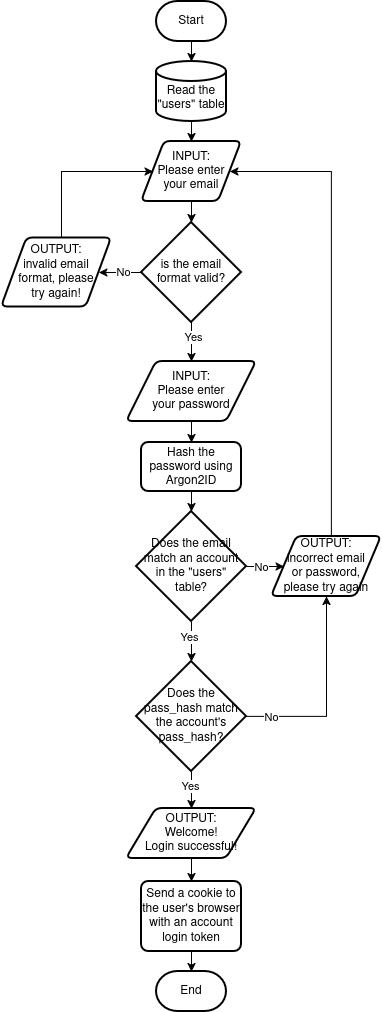

The diagram above was exported from draw.io. Its source (the exported page's mxGraphModel, read from the mxfile embedded in the PNG):
<mxGraphModel dx="802" dy="488" grid="1" gridSize="10" guides="1" tooltips="1" connect="1" arrows="1" fold="1" page="1" pageScale="1" pageWidth="3300" pageHeight="4681" math="0" shadow="0">
  <root>
    <mxCell id="0" />
    <mxCell id="1" parent="0" />
    <mxCell id="4wa5L6vkcRjV663KCV1w-4" edge="1" parent="1" source="4wa5L6vkcRjV663KCV1w-1" style="edgeStyle=orthogonalEdgeStyle;rounded=0;orthogonalLoop=1;jettySize=auto;html=1;" target="4wa5L6vkcRjV663KCV1w-2" value="">
      <mxGeometry relative="1" as="geometry" />
    </mxCell>
    <mxCell id="4wa5L6vkcRjV663KCV1w-1" parent="1" style="strokeWidth=2;html=1;shape=mxgraph.flowchart.terminator;whiteSpace=wrap;" value="Start" vertex="1">
      <mxGeometry height="40" width="70" x="355" y="70" as="geometry" />
    </mxCell>
    <mxCell id="4wa5L6vkcRjV663KCV1w-7" edge="1" parent="1" source="4wa5L6vkcRjV663KCV1w-2" style="edgeStyle=orthogonalEdgeStyle;rounded=0;orthogonalLoop=1;jettySize=auto;html=1;" target="4wa5L6vkcRjV663KCV1w-6" value="">
      <mxGeometry relative="1" as="geometry" />
    </mxCell>
    <mxCell id="4wa5L6vkcRjV663KCV1w-2" parent="1" style="strokeWidth=2;html=1;shape=mxgraph.flowchart.database;whiteSpace=wrap;" value="&lt;div&gt;&lt;br&gt;&lt;/div&gt;&lt;div&gt;Read the &quot;users&quot; table&lt;/div&gt;" vertex="1">
      <mxGeometry height="60" width="70" x="355" y="130" as="geometry" />
    </mxCell>
    <mxCell id="4wa5L6vkcRjV663KCV1w-10" edge="1" parent="1" source="4wa5L6vkcRjV663KCV1w-6" style="edgeStyle=orthogonalEdgeStyle;rounded=0;orthogonalLoop=1;jettySize=auto;html=1;" target="4wa5L6vkcRjV663KCV1w-8" value="">
      <mxGeometry relative="1" as="geometry" />
    </mxCell>
    <mxCell id="4wa5L6vkcRjV663KCV1w-6" parent="1" style="shape=parallelogram;html=1;strokeWidth=2;perimeter=parallelogramPerimeter;whiteSpace=wrap;rounded=1;arcSize=12;size=0.23;" value="&lt;div&gt;INPUT:&lt;/div&gt;&lt;div&gt;Please enter&lt;/div&gt;&lt;div&gt;your email&lt;/div&gt;" vertex="1">
      <mxGeometry height="60" width="100" x="340" y="210" as="geometry" />
    </mxCell>
    <mxCell id="4wa5L6vkcRjV663KCV1w-12" edge="1" parent="1" source="4wa5L6vkcRjV663KCV1w-8" style="edgeStyle=orthogonalEdgeStyle;rounded=0;orthogonalLoop=1;jettySize=auto;html=1;" target="4wa5L6vkcRjV663KCV1w-11" value="">
      <mxGeometry relative="1" as="geometry" />
    </mxCell>
    <mxCell id="4wa5L6vkcRjV663KCV1w-13" connectable="0" parent="4wa5L6vkcRjV663KCV1w-12" style="edgeLabel;html=1;align=center;verticalAlign=middle;resizable=0;points=[];" value="No" vertex="1">
      <mxGeometry relative="1" x="0.245" y="-1" as="geometry">
        <mxPoint as="offset" />
      </mxGeometry>
    </mxCell>
    <mxCell id="4wa5L6vkcRjV663KCV1w-16" edge="1" parent="1" source="4wa5L6vkcRjV663KCV1w-8" style="edgeStyle=orthogonalEdgeStyle;rounded=0;orthogonalLoop=1;jettySize=auto;html=1;" target="4wa5L6vkcRjV663KCV1w-15" value="">
      <mxGeometry relative="1" as="geometry" />
    </mxCell>
    <mxCell id="4wa5L6vkcRjV663KCV1w-17" connectable="0" parent="4wa5L6vkcRjV663KCV1w-16" style="edgeLabel;html=1;align=center;verticalAlign=middle;resizable=0;points=[];" value="Yes" vertex="1">
      <mxGeometry relative="1" x="-0.3171" y="1" as="geometry">
        <mxPoint as="offset" />
      </mxGeometry>
    </mxCell>
    <mxCell id="4wa5L6vkcRjV663KCV1w-8" parent="1" style="strokeWidth=2;html=1;shape=mxgraph.flowchart.decision;whiteSpace=wrap;" value="&lt;div&gt;is the email&lt;/div&gt;&lt;div&gt;format valid?&lt;/div&gt;" vertex="1">
      <mxGeometry height="100" width="100" x="340" y="291" as="geometry" />
    </mxCell>
    <mxCell id="4wa5L6vkcRjV663KCV1w-14" edge="1" parent="1" source="4wa5L6vkcRjV663KCV1w-11" style="edgeStyle=orthogonalEdgeStyle;rounded=0;orthogonalLoop=1;jettySize=auto;html=1;entryX=0;entryY=0.5;entryDx=0;entryDy=0;" target="4wa5L6vkcRjV663KCV1w-6">
      <mxGeometry relative="1" as="geometry">
        <Array as="points">
          <mxPoint x="260" y="240" />
        </Array>
      </mxGeometry>
    </mxCell>
    <mxCell id="4wa5L6vkcRjV663KCV1w-11" parent="1" style="shape=parallelogram;html=1;strokeWidth=2;perimeter=parallelogramPerimeter;whiteSpace=wrap;rounded=1;arcSize=12;size=0.23;" value="&lt;div&gt;OUTPUT:&lt;/div&gt;&lt;div&gt;invalid email&lt;/div&gt;&lt;div&gt;format, please&lt;/div&gt;&lt;div&gt;try again!&lt;/div&gt;" vertex="1">
      <mxGeometry height="69" width="110" x="200" y="306.5" as="geometry" />
    </mxCell>
    <mxCell id="4wa5L6vkcRjV663KCV1w-19" edge="1" parent="1" source="4wa5L6vkcRjV663KCV1w-15" style="edgeStyle=orthogonalEdgeStyle;rounded=0;orthogonalLoop=1;jettySize=auto;html=1;" target="4wa5L6vkcRjV663KCV1w-18" value="">
      <mxGeometry relative="1" as="geometry" />
    </mxCell>
    <mxCell id="4wa5L6vkcRjV663KCV1w-15" parent="1" style="shape=parallelogram;html=1;strokeWidth=2;perimeter=parallelogramPerimeter;whiteSpace=wrap;rounded=1;arcSize=12;size=0.23;" value="&lt;div&gt;INPUT:&lt;/div&gt;&lt;div&gt;Please enter&lt;/div&gt;&lt;div&gt;your password&lt;/div&gt;" vertex="1">
      <mxGeometry height="60" width="130" x="325" y="430" as="geometry" />
    </mxCell>
    <mxCell id="4wa5L6vkcRjV663KCV1w-22" edge="1" parent="1" source="4wa5L6vkcRjV663KCV1w-18" style="edgeStyle=orthogonalEdgeStyle;rounded=0;orthogonalLoop=1;jettySize=auto;html=1;" target="4wa5L6vkcRjV663KCV1w-21" value="">
      <mxGeometry relative="1" as="geometry" />
    </mxCell>
    <mxCell id="4wa5L6vkcRjV663KCV1w-18" parent="1" style="rounded=1;whiteSpace=wrap;html=1;absoluteArcSize=1;arcSize=14;strokeWidth=2;" value="Hash the password using Argon2ID" vertex="1">
      <mxGeometry height="49" width="100" x="340" y="511" as="geometry" />
    </mxCell>
    <mxCell id="4wa5L6vkcRjV663KCV1w-29" edge="1" parent="1" source="4wa5L6vkcRjV663KCV1w-20" style="edgeStyle=orthogonalEdgeStyle;rounded=0;orthogonalLoop=1;jettySize=auto;html=1;entryX=0.5;entryY=1;entryDx=0;entryDy=0;" target="4wa5L6vkcRjV663KCV1w-23">
      <mxGeometry relative="1" as="geometry" />
    </mxCell>
    <mxCell id="4wa5L6vkcRjV663KCV1w-30" connectable="0" parent="4wa5L6vkcRjV663KCV1w-29" style="edgeLabel;html=1;align=center;verticalAlign=middle;resizable=0;points=[];" value="No" vertex="1">
      <mxGeometry relative="1" x="-0.7889" as="geometry">
        <mxPoint x="3" as="offset" />
      </mxGeometry>
    </mxCell>
    <mxCell id="4wa5L6vkcRjV663KCV1w-32" edge="1" parent="1" source="4wa5L6vkcRjV663KCV1w-20" style="edgeStyle=orthogonalEdgeStyle;rounded=0;orthogonalLoop=1;jettySize=auto;html=1;" target="4wa5L6vkcRjV663KCV1w-31" value="">
      <mxGeometry relative="1" as="geometry" />
    </mxCell>
    <mxCell id="4wa5L6vkcRjV663KCV1w-33" connectable="0" parent="4wa5L6vkcRjV663KCV1w-32" style="edgeLabel;html=1;align=center;verticalAlign=middle;resizable=0;points=[];" value="Yes" vertex="1">
      <mxGeometry relative="1" x="-0.68" y="3" as="geometry">
        <mxPoint x="-5" y="7" as="offset" />
      </mxGeometry>
    </mxCell>
    <mxCell id="4wa5L6vkcRjV663KCV1w-20" parent="1" style="strokeWidth=2;html=1;shape=mxgraph.flowchart.decision;whiteSpace=wrap;" value="Does the pass_hash match the account's pass_hash?" vertex="1">
      <mxGeometry height="110" width="110" x="335" y="730" as="geometry" />
    </mxCell>
    <mxCell id="4wa5L6vkcRjV663KCV1w-24" edge="1" parent="1" source="4wa5L6vkcRjV663KCV1w-21" style="edgeStyle=orthogonalEdgeStyle;rounded=0;orthogonalLoop=1;jettySize=auto;html=1;" target="4wa5L6vkcRjV663KCV1w-23" value="">
      <mxGeometry relative="1" as="geometry" />
    </mxCell>
    <mxCell id="4wa5L6vkcRjV663KCV1w-25" connectable="0" parent="4wa5L6vkcRjV663KCV1w-24" style="edgeLabel;html=1;align=center;verticalAlign=middle;resizable=0;points=[];" value="No" vertex="1">
      <mxGeometry relative="1" x="0.3599" y="-4" as="geometry">
        <mxPoint x="-2" y="-4" as="offset" />
      </mxGeometry>
    </mxCell>
    <mxCell id="4wa5L6vkcRjV663KCV1w-27" edge="1" parent="1" source="4wa5L6vkcRjV663KCV1w-21" style="edgeStyle=orthogonalEdgeStyle;rounded=0;orthogonalLoop=1;jettySize=auto;html=1;" target="4wa5L6vkcRjV663KCV1w-20" value="">
      <mxGeometry relative="1" as="geometry" />
    </mxCell>
    <mxCell id="4wa5L6vkcRjV663KCV1w-28" connectable="0" parent="4wa5L6vkcRjV663KCV1w-27" style="edgeLabel;html=1;align=center;verticalAlign=middle;resizable=0;points=[];" value="Yes" vertex="1">
      <mxGeometry relative="1" x="-0.2195" y="-3" as="geometry">
        <mxPoint y="-1" as="offset" />
      </mxGeometry>
    </mxCell>
    <mxCell id="4wa5L6vkcRjV663KCV1w-21" parent="1" style="strokeWidth=2;html=1;shape=mxgraph.flowchart.decision;whiteSpace=wrap;" value="&lt;div&gt;Does the email match an account&lt;/div&gt;&lt;div&gt;in the &quot;users&quot;&lt;/div&gt;&lt;div&gt;table?&lt;/div&gt;" vertex="1">
      <mxGeometry height="110" width="110" x="335" y="580" as="geometry" />
    </mxCell>
    <mxCell id="4wa5L6vkcRjV663KCV1w-26" edge="1" parent="1" source="4wa5L6vkcRjV663KCV1w-23" style="edgeStyle=orthogonalEdgeStyle;rounded=0;orthogonalLoop=1;jettySize=auto;html=1;entryX=1;entryY=0.5;entryDx=0;entryDy=0;" target="4wa5L6vkcRjV663KCV1w-6">
      <mxGeometry relative="1" as="geometry">
        <Array as="points">
          <mxPoint x="530" y="240" />
        </Array>
      </mxGeometry>
    </mxCell>
    <mxCell id="4wa5L6vkcRjV663KCV1w-23" parent="1" style="shape=parallelogram;html=1;strokeWidth=2;perimeter=parallelogramPerimeter;whiteSpace=wrap;rounded=1;arcSize=12;size=0.23;" value="&lt;div&gt;OUTPUT:&lt;/div&gt;&lt;div&gt;incorrect email&lt;/div&gt;&lt;div&gt;or password,&lt;/div&gt;&lt;div&gt;please try again&lt;/div&gt;" vertex="1">
      <mxGeometry height="60" width="110" x="470" y="605" as="geometry" />
    </mxCell>
    <mxCell id="4wa5L6vkcRjV663KCV1w-37" edge="1" parent="1" source="4wa5L6vkcRjV663KCV1w-31" style="edgeStyle=orthogonalEdgeStyle;rounded=0;orthogonalLoop=1;jettySize=auto;html=1;" target="4wa5L6vkcRjV663KCV1w-34" value="">
      <mxGeometry relative="1" as="geometry" />
    </mxCell>
    <mxCell id="4wa5L6vkcRjV663KCV1w-31" parent="1" style="shape=parallelogram;html=1;strokeWidth=2;perimeter=parallelogramPerimeter;whiteSpace=wrap;rounded=1;arcSize=12;size=0.23;" value="&lt;div&gt;OUTPUT:&lt;/div&gt;&lt;div&gt;Welcome!&lt;/div&gt;&lt;div&gt;Login successful!&lt;/div&gt;" vertex="1">
      <mxGeometry height="50" width="130" x="325" y="877" as="geometry" />
    </mxCell>
    <mxCell id="4wa5L6vkcRjV663KCV1w-39" edge="1" parent="1" source="4wa5L6vkcRjV663KCV1w-34" style="edgeStyle=orthogonalEdgeStyle;rounded=0;orthogonalLoop=1;jettySize=auto;html=1;" target="4wa5L6vkcRjV663KCV1w-38" value="">
      <mxGeometry relative="1" as="geometry" />
    </mxCell>
    <mxCell id="4wa5L6vkcRjV663KCV1w-34" parent="1" style="rounded=1;whiteSpace=wrap;html=1;absoluteArcSize=1;arcSize=14;strokeWidth=2;" value="Send a cookie to the user's browser with an account login token" vertex="1">
      <mxGeometry height="70" width="100" x="340" y="950" as="geometry" />
    </mxCell>
    <mxCell id="4wa5L6vkcRjV663KCV1w-38" parent="1" style="strokeWidth=2;html=1;shape=mxgraph.flowchart.terminator;whiteSpace=wrap;" value="End" vertex="1">
      <mxGeometry height="40" width="70" x="355" y="1040" as="geometry" />
    </mxCell>
  </root>
</mxGraphModel>